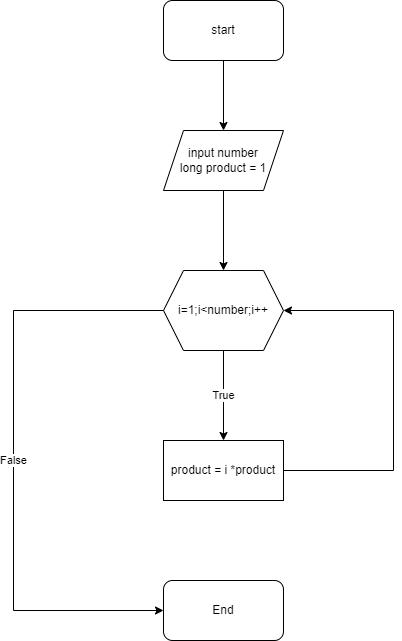

The diagram above was exported from draw.io. Its source (the exported page's mxGraphModel, read from the mxfile embedded in the PNG):
<mxGraphModel dx="1381" dy="795" grid="1" gridSize="10" guides="1" tooltips="1" connect="1" arrows="1" fold="1" page="1" pageScale="1" pageWidth="827" pageHeight="1169" math="0" shadow="0">
  <root>
    <mxCell id="0" />
    <mxCell id="1" parent="0" />
    <mxCell id="AK-MdFfw8BSNoAA6-ivz-4" style="edgeStyle=orthogonalEdgeStyle;rounded=0;orthogonalLoop=1;jettySize=auto;html=1;" edge="1" parent="1" source="AK-MdFfw8BSNoAA6-ivz-5" target="AK-MdFfw8BSNoAA6-ivz-7">
      <mxGeometry relative="1" as="geometry" />
    </mxCell>
    <mxCell id="AK-MdFfw8BSNoAA6-ivz-5" value="start" style="rounded=1;whiteSpace=wrap;html=1;" vertex="1" parent="1">
      <mxGeometry x="310" y="30" width="120" height="60" as="geometry" />
    </mxCell>
    <mxCell id="AK-MdFfw8BSNoAA6-ivz-6" style="edgeStyle=orthogonalEdgeStyle;rounded=0;orthogonalLoop=1;jettySize=auto;html=1;entryX=0.5;entryY=0;entryDx=0;entryDy=0;" edge="1" parent="1" source="AK-MdFfw8BSNoAA6-ivz-7" target="AK-MdFfw8BSNoAA6-ivz-10">
      <mxGeometry relative="1" as="geometry" />
    </mxCell>
    <mxCell id="AK-MdFfw8BSNoAA6-ivz-7" value="input number&lt;br&gt;long product = 1" style="shape=parallelogram;perimeter=parallelogramPerimeter;whiteSpace=wrap;html=1;fixedSize=1;" vertex="1" parent="1">
      <mxGeometry x="310" y="160" width="120" height="60" as="geometry" />
    </mxCell>
    <mxCell id="AK-MdFfw8BSNoAA6-ivz-8" value="True" style="edgeStyle=orthogonalEdgeStyle;rounded=0;orthogonalLoop=1;jettySize=auto;html=1;" edge="1" parent="1" source="AK-MdFfw8BSNoAA6-ivz-10" target="AK-MdFfw8BSNoAA6-ivz-12">
      <mxGeometry relative="1" as="geometry" />
    </mxCell>
    <mxCell id="AK-MdFfw8BSNoAA6-ivz-9" value="False" style="edgeStyle=orthogonalEdgeStyle;rounded=0;orthogonalLoop=1;jettySize=auto;html=1;" edge="1" parent="1" source="AK-MdFfw8BSNoAA6-ivz-10" target="AK-MdFfw8BSNoAA6-ivz-13">
      <mxGeometry relative="1" as="geometry">
        <Array as="points">
          <mxPoint x="160" y="340" />
          <mxPoint x="160" y="640" />
        </Array>
      </mxGeometry>
    </mxCell>
    <mxCell id="AK-MdFfw8BSNoAA6-ivz-10" value="i=1;i&amp;lt;number;i++" style="shape=hexagon;perimeter=hexagonPerimeter2;whiteSpace=wrap;html=1;fixedSize=1;" vertex="1" parent="1">
      <mxGeometry x="310" y="300" width="120" height="80" as="geometry" />
    </mxCell>
    <mxCell id="AK-MdFfw8BSNoAA6-ivz-11" style="edgeStyle=orthogonalEdgeStyle;rounded=0;orthogonalLoop=1;jettySize=auto;html=1;entryX=1;entryY=0.5;entryDx=0;entryDy=0;" edge="1" parent="1" source="AK-MdFfw8BSNoAA6-ivz-12" target="AK-MdFfw8BSNoAA6-ivz-10">
      <mxGeometry relative="1" as="geometry">
        <mxPoint x="370" y="400" as="targetPoint" />
        <Array as="points">
          <mxPoint x="540" y="500" />
          <mxPoint x="540" y="340" />
        </Array>
      </mxGeometry>
    </mxCell>
    <mxCell id="AK-MdFfw8BSNoAA6-ivz-12" value="product = i *product" style="whiteSpace=wrap;html=1;" vertex="1" parent="1">
      <mxGeometry x="310" y="470" width="120" height="60" as="geometry" />
    </mxCell>
    <mxCell id="AK-MdFfw8BSNoAA6-ivz-13" value="End" style="rounded=1;whiteSpace=wrap;html=1;" vertex="1" parent="1">
      <mxGeometry x="310" y="610" width="120" height="60" as="geometry" />
    </mxCell>
  </root>
</mxGraphModel>